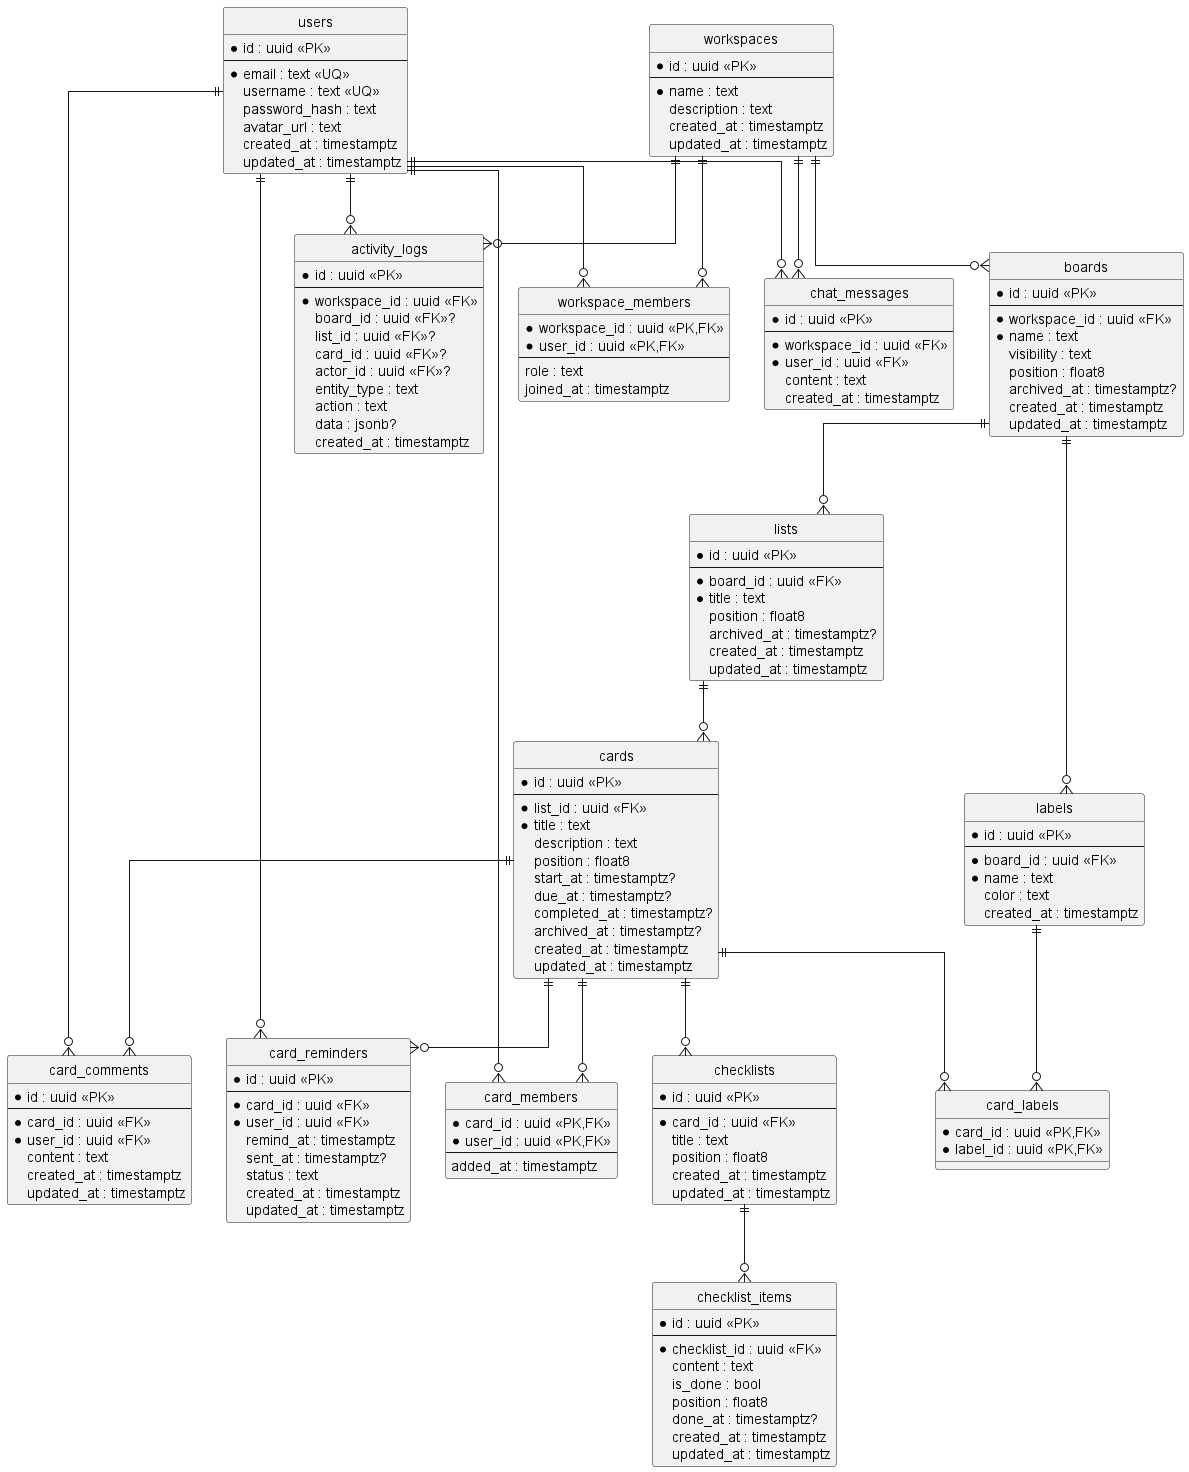

The diagram above was rendered by PlantUML. Its source (embedded in the PNG):
@startuml
hide circle
skinparam linetype ortho

entity "users" as users {
  * id : uuid <<PK>>
  --
  * email : text <<UQ>>
  username : text <<UQ>>
  password_hash : text
  avatar_url : text
  created_at : timestamptz
  updated_at : timestamptz
}

entity "workspaces" as workspaces {
  * id : uuid <<PK>>
  --
  * name : text
  description : text
  created_at : timestamptz
  updated_at : timestamptz
}

entity "workspace_members" as workspace_members {
  * workspace_id : uuid <<PK,FK>>
  * user_id : uuid <<PK,FK>>
  --
  role : text
  joined_at : timestamptz
}

entity "boards" as boards {
  * id : uuid <<PK>>
  --
  * workspace_id : uuid <<FK>>
  * name : text
  visibility : text
  position : float8
  archived_at : timestamptz?
  created_at : timestamptz
  updated_at : timestamptz
}

entity "lists" as lists {
  * id : uuid <<PK>>
  --
  * board_id : uuid <<FK>>
  * title : text
  position : float8
  archived_at : timestamptz?
  created_at : timestamptz
  updated_at : timestamptz
}

entity "cards" as cards {
  * id : uuid <<PK>>
  --
  * list_id : uuid <<FK>>
  * title : text
  description : text
  position : float8
  start_at : timestamptz?
  due_at : timestamptz?
  completed_at : timestamptz?
  archived_at : timestamptz?
  created_at : timestamptz
  updated_at : timestamptz
}

entity "card_members" as card_members {
  * card_id : uuid <<PK,FK>>
  * user_id : uuid <<PK,FK>>
  --
  added_at : timestamptz
}

entity "labels" as labels {
  * id : uuid <<PK>>
  --
  * board_id : uuid <<FK>>
  * name : text
  color : text
  created_at : timestamptz
}

entity "card_labels" as card_labels {
  * card_id : uuid <<PK,FK>>
  * label_id : uuid <<PK,FK>>
}

entity "checklists" as checklists {
  * id : uuid <<PK>>
  --
  * card_id : uuid <<FK>>
  title : text
  position : float8
  created_at : timestamptz
  updated_at : timestamptz
}

entity "checklist_items" as checklist_items {
  * id : uuid <<PK>>
  --
  * checklist_id : uuid <<FK>>
  content : text
  is_done : bool
  position : float8
  done_at : timestamptz?
  created_at : timestamptz
  updated_at : timestamptz
}

entity "card_comments" as card_comments {
  * id : uuid <<PK>>
  --
  * card_id : uuid <<FK>>
  * user_id : uuid <<FK>>
  content : text
  created_at : timestamptz
  updated_at : timestamptz
}

entity "card_reminders" as card_reminders {
  * id : uuid <<PK>>
  --
  * card_id : uuid <<FK>>
  * user_id : uuid <<FK>>
  remind_at : timestamptz
  sent_at : timestamptz?
  status : text
  created_at : timestamptz
  updated_at : timestamptz
}

entity "chat_messages" as chat_messages {
  * id : uuid <<PK>>
  --
  * workspace_id : uuid <<FK>>
  * user_id : uuid <<FK>>
  content : text
  created_at : timestamptz
}

entity "activity_logs" as activity_logs {
  * id : uuid <<PK>>
  --
  * workspace_id : uuid <<FK>>
  board_id : uuid <<FK>>?
  list_id : uuid <<FK>>?
  card_id : uuid <<FK>>?
  actor_id : uuid <<FK>>?
  entity_type : text
  action : text
  data : jsonb?
  created_at : timestamptz
}

users ||--o{ workspace_members
workspaces ||--o{ workspace_members

workspaces ||--o{ boards
boards ||--o{ lists
lists ||--o{ cards

cards ||--o{ card_members
users ||--o{ card_members

boards ||--o{ labels
cards ||--o{ card_labels
labels ||--o{ card_labels

cards ||--o{ checklists
checklists ||--o{ checklist_items

cards ||--o{ card_comments
users ||--o{ card_comments

cards ||--o{ card_reminders
users ||--o{ card_reminders

workspaces ||--o{ chat_messages
users ||--o{ chat_messages

workspaces ||--o{ activity_logs
users ||--o{ activity_logs
@enduml